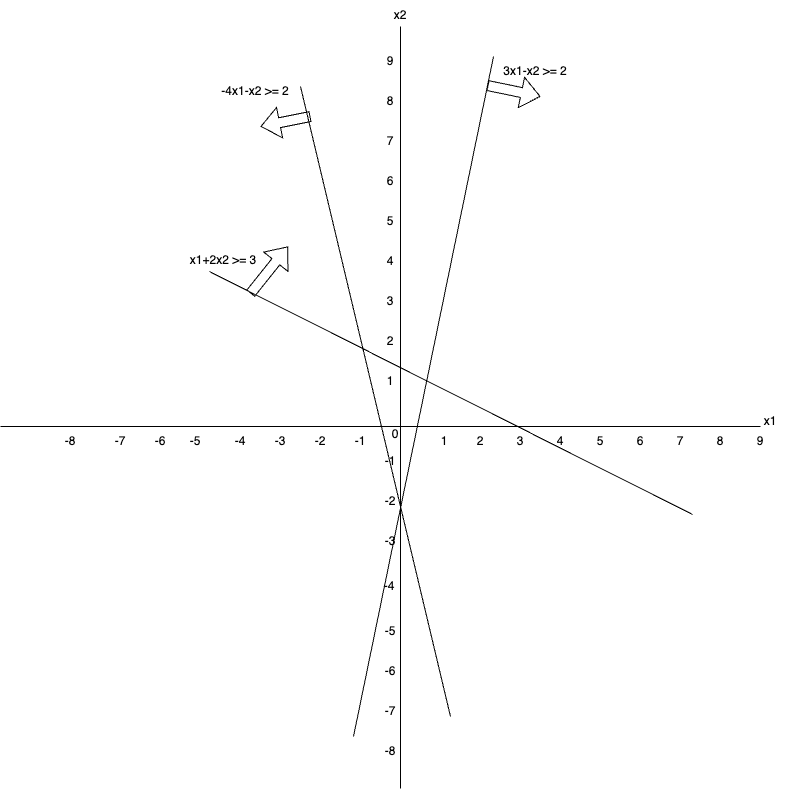

The diagram above was exported from draw.io. Its source (the exported page's mxGraphModel, read from the mxfile embedded in the PNG):
<mxGraphModel dx="924" dy="698" grid="1" gridSize="10" guides="1" tooltips="1" connect="1" arrows="1" fold="1" page="1" pageScale="1" pageWidth="827" pageHeight="1169" background="#ffffff" math="0" shadow="0">
  <root>
    <mxCell id="0" />
    <mxCell id="1" parent="0" />
    <mxCell id="BfTWau0E5TPIG9XGzpmR-1" value="" style="endArrow=none;html=1;rounded=0;" edge="1" parent="1">
      <mxGeometry width="50" height="50" relative="1" as="geometry">
        <mxPoint x="400" y="802" as="sourcePoint" />
        <mxPoint x="400" y="40" as="targetPoint" />
      </mxGeometry>
    </mxCell>
    <mxCell id="BfTWau0E5TPIG9XGzpmR-2" value="" style="endArrow=none;html=1;rounded=0;" edge="1" parent="1">
      <mxGeometry width="50" height="50" relative="1" as="geometry">
        <mxPoint x="760" y="440" as="sourcePoint" />
        <mxPoint y="440" as="targetPoint" />
      </mxGeometry>
    </mxCell>
    <mxCell id="BfTWau0E5TPIG9XGzpmR-3" value="1" style="text;html=1;strokeColor=none;fillColor=none;align=center;verticalAlign=middle;whiteSpace=wrap;rounded=0;" vertex="1" parent="1">
      <mxGeometry x="414" y="440" width="60" height="30" as="geometry" />
    </mxCell>
    <mxCell id="BfTWau0E5TPIG9XGzpmR-4" value="2" style="text;html=1;strokeColor=none;fillColor=none;align=center;verticalAlign=middle;whiteSpace=wrap;rounded=0;" vertex="1" parent="1">
      <mxGeometry x="450" y="440" width="60" height="30" as="geometry" />
    </mxCell>
    <mxCell id="BfTWau0E5TPIG9XGzpmR-5" value="3" style="text;html=1;strokeColor=none;fillColor=none;align=center;verticalAlign=middle;whiteSpace=wrap;rounded=0;" vertex="1" parent="1">
      <mxGeometry x="490" y="440" width="60" height="30" as="geometry" />
    </mxCell>
    <mxCell id="BfTWau0E5TPIG9XGzpmR-6" value="4" style="text;html=1;strokeColor=none;fillColor=none;align=center;verticalAlign=middle;whiteSpace=wrap;rounded=0;" vertex="1" parent="1">
      <mxGeometry x="530" y="440" width="60" height="30" as="geometry" />
    </mxCell>
    <mxCell id="BfTWau0E5TPIG9XGzpmR-7" value="5" style="text;html=1;strokeColor=none;fillColor=none;align=center;verticalAlign=middle;whiteSpace=wrap;rounded=0;" vertex="1" parent="1">
      <mxGeometry x="570" y="440" width="60" height="30" as="geometry" />
    </mxCell>
    <mxCell id="BfTWau0E5TPIG9XGzpmR-8" value="6" style="text;html=1;strokeColor=none;fillColor=none;align=center;verticalAlign=middle;whiteSpace=wrap;rounded=0;" vertex="1" parent="1">
      <mxGeometry x="610" y="440" width="60" height="30" as="geometry" />
    </mxCell>
    <mxCell id="BfTWau0E5TPIG9XGzpmR-9" value="7" style="text;html=1;strokeColor=none;fillColor=none;align=center;verticalAlign=middle;whiteSpace=wrap;rounded=0;" vertex="1" parent="1">
      <mxGeometry x="650" y="440" width="60" height="30" as="geometry" />
    </mxCell>
    <mxCell id="BfTWau0E5TPIG9XGzpmR-10" value="8" style="text;html=1;strokeColor=none;fillColor=none;align=center;verticalAlign=middle;whiteSpace=wrap;rounded=0;" vertex="1" parent="1">
      <mxGeometry x="690" y="440" width="60" height="30" as="geometry" />
    </mxCell>
    <mxCell id="BfTWau0E5TPIG9XGzpmR-11" value="9" style="text;html=1;strokeColor=none;fillColor=none;align=center;verticalAlign=middle;whiteSpace=wrap;rounded=0;" vertex="1" parent="1">
      <mxGeometry x="730" y="440" width="60" height="30" as="geometry" />
    </mxCell>
    <mxCell id="BfTWau0E5TPIG9XGzpmR-12" value="0" style="text;html=1;strokeColor=none;fillColor=none;align=center;verticalAlign=middle;whiteSpace=wrap;rounded=0;" vertex="1" parent="1">
      <mxGeometry x="365" y="433" width="60" height="30" as="geometry" />
    </mxCell>
    <mxCell id="BfTWau0E5TPIG9XGzpmR-13" value="1" style="text;html=1;strokeColor=none;fillColor=none;align=center;verticalAlign=middle;whiteSpace=wrap;rounded=0;" vertex="1" parent="1">
      <mxGeometry x="360" y="380" width="60" height="30" as="geometry" />
    </mxCell>
    <mxCell id="BfTWau0E5TPIG9XGzpmR-14" value="2" style="text;html=1;strokeColor=none;fillColor=none;align=center;verticalAlign=middle;whiteSpace=wrap;rounded=0;" vertex="1" parent="1">
      <mxGeometry x="360" y="340" width="60" height="30" as="geometry" />
    </mxCell>
    <mxCell id="BfTWau0E5TPIG9XGzpmR-15" value="3" style="text;html=1;strokeColor=none;fillColor=none;align=center;verticalAlign=middle;whiteSpace=wrap;rounded=0;" vertex="1" parent="1">
      <mxGeometry x="360" y="300" width="60" height="30" as="geometry" />
    </mxCell>
    <mxCell id="BfTWau0E5TPIG9XGzpmR-16" value="4" style="text;html=1;strokeColor=none;fillColor=none;align=center;verticalAlign=middle;whiteSpace=wrap;rounded=0;" vertex="1" parent="1">
      <mxGeometry x="360" y="260" width="60" height="30" as="geometry" />
    </mxCell>
    <mxCell id="BfTWau0E5TPIG9XGzpmR-17" value="5" style="text;html=1;strokeColor=none;fillColor=none;align=center;verticalAlign=middle;whiteSpace=wrap;rounded=0;" vertex="1" parent="1">
      <mxGeometry x="360" y="220" width="60" height="30" as="geometry" />
    </mxCell>
    <mxCell id="BfTWau0E5TPIG9XGzpmR-18" value="6" style="text;html=1;strokeColor=none;fillColor=none;align=center;verticalAlign=middle;whiteSpace=wrap;rounded=0;" vertex="1" parent="1">
      <mxGeometry x="360" y="180" width="60" height="30" as="geometry" />
    </mxCell>
    <mxCell id="BfTWau0E5TPIG9XGzpmR-19" value="7" style="text;html=1;strokeColor=none;fillColor=none;align=center;verticalAlign=middle;whiteSpace=wrap;rounded=0;" vertex="1" parent="1">
      <mxGeometry x="360" y="140" width="60" height="30" as="geometry" />
    </mxCell>
    <mxCell id="BfTWau0E5TPIG9XGzpmR-20" value="8" style="text;html=1;strokeColor=none;fillColor=none;align=center;verticalAlign=middle;whiteSpace=wrap;rounded=0;" vertex="1" parent="1">
      <mxGeometry x="360" y="100" width="60" height="30" as="geometry" />
    </mxCell>
    <mxCell id="BfTWau0E5TPIG9XGzpmR-21" value="9" style="text;html=1;strokeColor=none;fillColor=none;align=center;verticalAlign=middle;whiteSpace=wrap;rounded=0;" vertex="1" parent="1">
      <mxGeometry x="360" y="60" width="60" height="30" as="geometry" />
    </mxCell>
    <mxCell id="BfTWau0E5TPIG9XGzpmR-22" value="-1" style="text;html=1;strokeColor=none;fillColor=none;align=center;verticalAlign=middle;whiteSpace=wrap;rounded=0;" vertex="1" parent="1">
      <mxGeometry x="360" y="460" width="60" height="30" as="geometry" />
    </mxCell>
    <mxCell id="BfTWau0E5TPIG9XGzpmR-23" value="-2" style="text;html=1;strokeColor=none;fillColor=none;align=center;verticalAlign=middle;whiteSpace=wrap;rounded=0;" vertex="1" parent="1">
      <mxGeometry x="360" y="500" width="60" height="30" as="geometry" />
    </mxCell>
    <mxCell id="BfTWau0E5TPIG9XGzpmR-24" value="-3" style="text;html=1;strokeColor=none;fillColor=none;align=center;verticalAlign=middle;whiteSpace=wrap;rounded=0;" vertex="1" parent="1">
      <mxGeometry x="360" y="540" width="60" height="30" as="geometry" />
    </mxCell>
    <mxCell id="BfTWau0E5TPIG9XGzpmR-25" value="-4" style="text;html=1;strokeColor=none;fillColor=none;align=center;verticalAlign=middle;whiteSpace=wrap;rounded=0;" vertex="1" parent="1">
      <mxGeometry x="359" y="585" width="60" height="30" as="geometry" />
    </mxCell>
    <mxCell id="BfTWau0E5TPIG9XGzpmR-26" value="-5" style="text;html=1;strokeColor=none;fillColor=none;align=center;verticalAlign=middle;whiteSpace=wrap;rounded=0;" vertex="1" parent="1">
      <mxGeometry x="360" y="630" width="60" height="30" as="geometry" />
    </mxCell>
    <mxCell id="BfTWau0E5TPIG9XGzpmR-27" value="-6" style="text;html=1;strokeColor=none;fillColor=none;align=center;verticalAlign=middle;whiteSpace=wrap;rounded=0;" vertex="1" parent="1">
      <mxGeometry x="360" y="670" width="60" height="30" as="geometry" />
    </mxCell>
    <mxCell id="BfTWau0E5TPIG9XGzpmR-28" value="-7" style="text;html=1;strokeColor=none;fillColor=none;align=center;verticalAlign=middle;whiteSpace=wrap;rounded=0;" vertex="1" parent="1">
      <mxGeometry x="360" y="710" width="60" height="30" as="geometry" />
    </mxCell>
    <mxCell id="BfTWau0E5TPIG9XGzpmR-29" value="-8" style="text;html=1;strokeColor=none;fillColor=none;align=center;verticalAlign=middle;whiteSpace=wrap;rounded=0;" vertex="1" parent="1">
      <mxGeometry x="360" y="750" width="60" height="30" as="geometry" />
    </mxCell>
    <mxCell id="BfTWau0E5TPIG9XGzpmR-31" value="-2" style="text;html=1;strokeColor=none;fillColor=none;align=center;verticalAlign=middle;whiteSpace=wrap;rounded=0;" vertex="1" parent="1">
      <mxGeometry x="290" y="440" width="60" height="30" as="geometry" />
    </mxCell>
    <mxCell id="BfTWau0E5TPIG9XGzpmR-32" value="-3" style="text;html=1;strokeColor=none;fillColor=none;align=center;verticalAlign=middle;whiteSpace=wrap;rounded=0;" vertex="1" parent="1">
      <mxGeometry x="250" y="440" width="60" height="30" as="geometry" />
    </mxCell>
    <mxCell id="BfTWau0E5TPIG9XGzpmR-33" value="-4" style="text;html=1;strokeColor=none;fillColor=none;align=center;verticalAlign=middle;whiteSpace=wrap;rounded=0;" vertex="1" parent="1">
      <mxGeometry x="210" y="440" width="60" height="30" as="geometry" />
    </mxCell>
    <mxCell id="BfTWau0E5TPIG9XGzpmR-34" value="-5" style="text;html=1;strokeColor=none;fillColor=none;align=center;verticalAlign=middle;whiteSpace=wrap;rounded=0;" vertex="1" parent="1">
      <mxGeometry x="165" y="440" width="60" height="30" as="geometry" />
    </mxCell>
    <mxCell id="BfTWau0E5TPIG9XGzpmR-35" value="-6" style="text;html=1;strokeColor=none;fillColor=none;align=center;verticalAlign=middle;whiteSpace=wrap;rounded=0;" vertex="1" parent="1">
      <mxGeometry x="130" y="440" width="60" height="30" as="geometry" />
    </mxCell>
    <mxCell id="BfTWau0E5TPIG9XGzpmR-36" value="-7" style="text;html=1;strokeColor=none;fillColor=none;align=center;verticalAlign=middle;whiteSpace=wrap;rounded=0;" vertex="1" parent="1">
      <mxGeometry x="90" y="440" width="60" height="30" as="geometry" />
    </mxCell>
    <mxCell id="BfTWau0E5TPIG9XGzpmR-37" value="-8" style="text;html=1;strokeColor=none;fillColor=none;align=center;verticalAlign=middle;whiteSpace=wrap;rounded=0;" vertex="1" parent="1">
      <mxGeometry x="40" y="440" width="60" height="30" as="geometry" />
    </mxCell>
    <mxCell id="BfTWau0E5TPIG9XGzpmR-41" value="x2" style="text;html=1;strokeColor=none;fillColor=none;align=center;verticalAlign=middle;whiteSpace=wrap;rounded=0;" vertex="1" parent="1">
      <mxGeometry x="370" y="14" width="60" height="30" as="geometry" />
    </mxCell>
    <mxCell id="BfTWau0E5TPIG9XGzpmR-42" value="x1" style="text;html=1;strokeColor=none;fillColor=none;align=center;verticalAlign=middle;whiteSpace=wrap;rounded=0;" vertex="1" parent="1">
      <mxGeometry x="740" y="420" width="60" height="30" as="geometry" />
    </mxCell>
    <mxCell id="BfTWau0E5TPIG9XGzpmR-72" value="-1" style="text;html=1;strokeColor=none;fillColor=none;align=center;verticalAlign=middle;whiteSpace=wrap;rounded=0;" vertex="1" parent="1">
      <mxGeometry x="330" y="440" width="60" height="30" as="geometry" />
    </mxCell>
    <mxCell id="BfTWau0E5TPIG9XGzpmR-74" value="" style="endArrow=none;html=1;rounded=0;" edge="1" parent="1">
      <mxGeometry width="50" height="50" relative="1" as="geometry">
        <mxPoint x="209" y="285" as="sourcePoint" />
        <mxPoint x="692" y="528" as="targetPoint" />
      </mxGeometry>
    </mxCell>
    <mxCell id="BfTWau0E5TPIG9XGzpmR-75" value="x1+2x2 &amp;gt;= 3" style="text;html=1;strokeColor=none;fillColor=none;align=center;verticalAlign=middle;whiteSpace=wrap;rounded=0;" vertex="1" parent="1">
      <mxGeometry x="178" y="259" width="90" height="30" as="geometry" />
    </mxCell>
    <mxCell id="BfTWau0E5TPIG9XGzpmR-76" value="" style="shape=flexArrow;endArrow=classic;html=1;rounded=0;exitX=0.25;exitY=1;exitDx=0;exitDy=0;" edge="1" parent="1">
      <mxGeometry width="50" height="50" relative="1" as="geometry">
        <mxPoint x="250" y="307.0000000000001" as="sourcePoint" />
        <mxPoint x="287.5" y="260" as="targetPoint" />
      </mxGeometry>
    </mxCell>
    <mxCell id="BfTWau0E5TPIG9XGzpmR-77" value="" style="endArrow=none;html=1;rounded=0;" edge="1" parent="1">
      <mxGeometry width="50" height="50" relative="1" as="geometry">
        <mxPoint x="493" y="70" as="sourcePoint" />
        <mxPoint x="353" y="750" as="targetPoint" />
      </mxGeometry>
    </mxCell>
    <mxCell id="BfTWau0E5TPIG9XGzpmR-78" value="3x1-x2 &amp;gt;= 2" style="text;html=1;strokeColor=none;fillColor=none;align=center;verticalAlign=middle;whiteSpace=wrap;rounded=0;" vertex="1" parent="1">
      <mxGeometry x="490" y="70" width="90" height="30" as="geometry" />
    </mxCell>
    <mxCell id="BfTWau0E5TPIG9XGzpmR-79" value="" style="shape=flexArrow;endArrow=classic;html=1;rounded=0;" edge="1" parent="1">
      <mxGeometry width="50" height="50" relative="1" as="geometry">
        <mxPoint x="487" y="99" as="sourcePoint" />
        <mxPoint x="540" y="110" as="targetPoint" />
      </mxGeometry>
    </mxCell>
    <mxCell id="BfTWau0E5TPIG9XGzpmR-80" value="" style="endArrow=none;html=1;rounded=0;" edge="1" parent="1">
      <mxGeometry width="50" height="50" relative="1" as="geometry">
        <mxPoint x="300" y="100" as="sourcePoint" />
        <mxPoint x="450" y="730" as="targetPoint" />
      </mxGeometry>
    </mxCell>
    <mxCell id="BfTWau0E5TPIG9XGzpmR-81" value="-4x1-x2 &amp;gt;= 2" style="text;html=1;strokeColor=none;fillColor=none;align=center;verticalAlign=middle;whiteSpace=wrap;rounded=0;" vertex="1" parent="1">
      <mxGeometry x="210" y="90" width="90" height="30" as="geometry" />
    </mxCell>
    <mxCell id="BfTWau0E5TPIG9XGzpmR-82" value="" style="shape=flexArrow;endArrow=classic;html=1;rounded=0;" edge="1" parent="1">
      <mxGeometry width="50" height="50" relative="1" as="geometry">
        <mxPoint x="310" y="130" as="sourcePoint" />
        <mxPoint x="260" y="140" as="targetPoint" />
      </mxGeometry>
    </mxCell>
  </root>
</mxGraphModel>